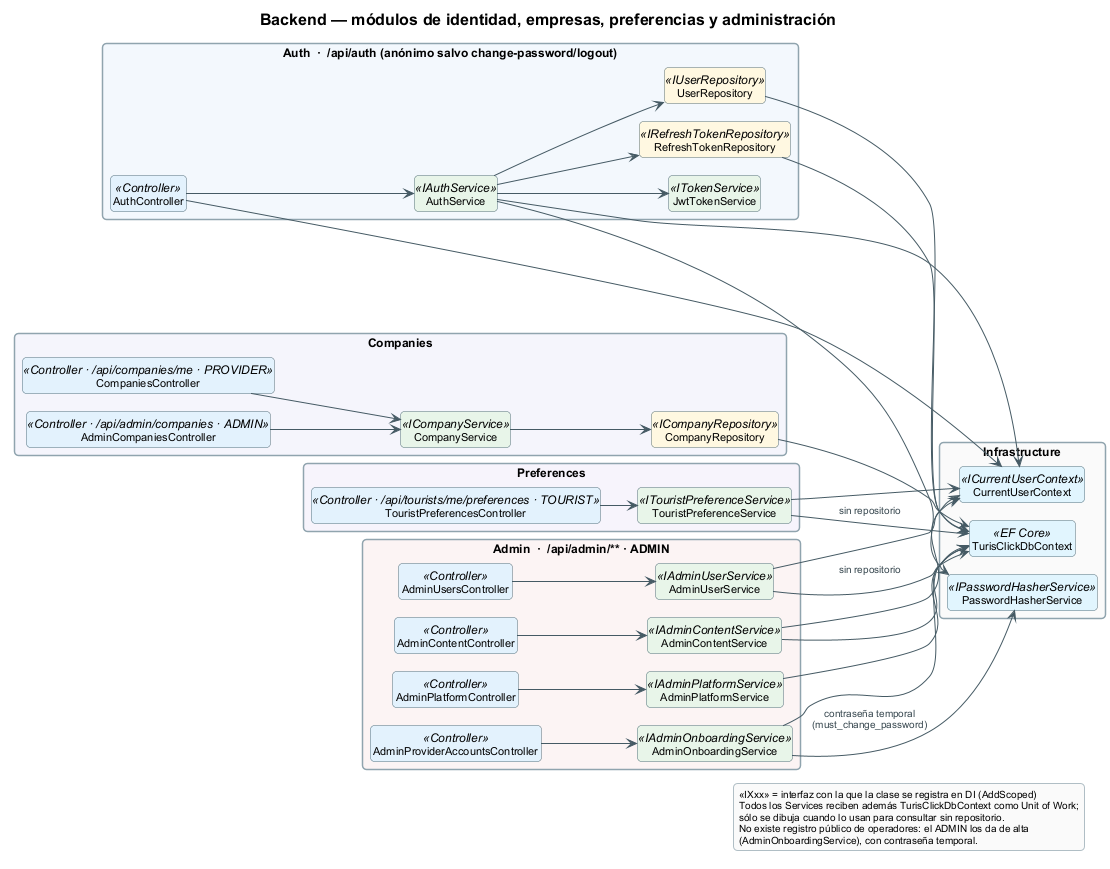

The diagram above was rendered by PlantUML. Its source (embedded in the PNG):
@startuml 03b-modulos-identidad-administracion
' Módulos Auth, Companies, Preferences y Admin: controllers, servicios (con la interfaz registrada en DI
' como estereotipo), repositorios y dependencias reales de constructor.
' Evidencia: Modules/{Auth,Companies,Preferences,Admin}/**, Infrastructure/Security/**.
!pragma layout smetana
!include ../_tema.iuml
hide empty members
hide circle
left to right direction
skinparam nodesep 25
skinparam ranksep 45

title Backend — módulos de identidad, empresas, preferencias y administración

package "Auth  ·  /api/auth (anónimo salvo change-password/logout)" #F3F8FD {
  class AuthController <<Controller>> #E3F2FD
  class AuthService <<IAuthService>> #E8F5E9
  class JwtTokenService <<ITokenService>> #E8F5E9
  class UserRepository <<IUserRepository>> #FFF8E1
  class RefreshTokenRepository <<IRefreshTokenRepository>> #FFF8E1
}

package "Companies" #F5F5FC {
  class CompaniesController <<Controller · /api/companies/me · PROVIDER>> #E3F2FD
  class AdminCompaniesController <<Controller · /api/admin/companies · ADMIN>> #E3F2FD
  class CompanyService <<ICompanyService>> #E8F5E9
  class CompanyRepository <<ICompanyRepository>> #FFF8E1
}

package "Preferences" #F7F4FC {
  class TouristPreferencesController <<Controller · /api/tourists/me/preferences · TOURIST>> #E3F2FD
  class TouristPreferenceService <<ITouristPreferenceService>> #E8F5E9
}

package "Admin  ·  /api/admin/** · ADMIN" #FCF4F4 {
  class AdminUsersController <<Controller>> #E3F2FD
  class AdminContentController <<Controller>> #E3F2FD
  class AdminProviderAccountsController <<Controller>> #E3F2FD
  class AdminPlatformController <<Controller>> #E3F2FD
  class AdminUserService <<IAdminUserService>> #E8F5E9
  class AdminContentService <<IAdminContentService>> #E8F5E9
  class AdminOnboardingService <<IAdminOnboardingService>> #E8F5E9
  class AdminPlatformService <<IAdminPlatformService>> #E8F5E9
}

package "Infrastructure" #FAFAFA {
  class CurrentUserContext <<ICurrentUserContext>> #E1F5FE
  class PasswordHasherService <<IPasswordHasherService>> #E1F5FE
  class TurisClickDbContext <<EF Core>> #E1F5FE
}

AuthController --> AuthService
AuthController --> CurrentUserContext
AuthService --> UserRepository
AuthService --> RefreshTokenRepository
AuthService --> JwtTokenService
AuthService --> PasswordHasherService
AuthService --> CurrentUserContext

CompaniesController --> CompanyService
AdminCompaniesController --> CompanyService
CompanyService --> CompanyRepository

TouristPreferencesController --> TouristPreferenceService
TouristPreferenceService --> CurrentUserContext

AdminUsersController --> AdminUserService
AdminContentController --> AdminContentService
AdminProviderAccountsController --> AdminOnboardingService
AdminPlatformController --> AdminPlatformService
AdminUserService --> CurrentUserContext
AdminContentService --> CurrentUserContext
AdminOnboardingService --> PasswordHasherService : contraseña temporal\n(must_change_password)

UserRepository --> TurisClickDbContext
RefreshTokenRepository --> TurisClickDbContext
CompanyRepository --> TurisClickDbContext
TouristPreferenceService --> TurisClickDbContext : sin repositorio
AdminUserService --> TurisClickDbContext : sin repositorio
AdminContentService --> TurisClickDbContext
AdminOnboardingService --> TurisClickDbContext
AdminPlatformService --> TurisClickDbContext

legend bottom right
  «IXxx» = interfaz con la que la clase se registra en DI (AddScoped)
  Todos los Services reciben además TurisClickDbContext como Unit of Work;
  sólo se dibuja cuando lo usan para consultar sin repositorio.
  No existe registro público de operadores: el ADMIN los da de alta
  (AdminOnboardingService), con contraseña temporal.
endlegend
@enduml